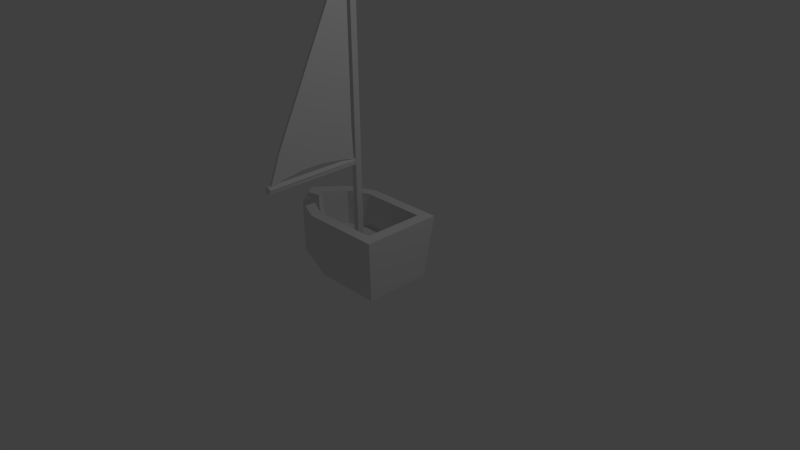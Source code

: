 # Source: boat.blend  (saved by Blender 2.73.0; exported with 4.5.12 LTS)
import bpy
from mathutils import Matrix  # noqa: F401  (used for matrix-valued properties, if any)

bpy.ops.wm.read_factory_settings(use_empty=True)
scene = bpy.context.scene
scene.name = 'Scene'

# ---- collections
col_collection_1 = bpy.data.collections.new('Collection 1'); scene.collection.children.link(col_collection_1)

# ---- materials (node trees are filled in below, after node groups)
mat_material = bpy.data.materials.new('Material')
mat_material.alpha_threshold = 0.0
mat_material.use_transparent_shadow = False
mat_material.roughness = 0.5
mat_material.line_color = (0.0, 0.0, 0.0, 1.0)

# ---- material node trees

# ---- world
world_world = bpy.data.worlds.new('World'); scene.world = world_world
world_world.color = (0.05088, 0.05088, 0.05088)
world_world.use_sun_shadow = False
world_world.sun_shadow_jitter_overblur = 0.0
world_world.cycles.sampling_method = 'MANUAL'
world_world.cycles.sample_map_resolution = 256

# ---- cameras
cam_camera = bpy.data.cameras.new('Camera')
cam_camera.clip_end = 100.0
cam_camera.lens = 35.0
cam_camera.sensor_width = 32.0
cam_camera.sensor_height = 18.0
cam_camera.ortho_scale = 7.314
cam_camera.dof.focus_distance = 0.0
cam_camera.dof.aperture_fstop = 128.0

# ---- lights
light_lamp = bpy.data.lights.new('Lamp', 'POINT')
light_lamp.transmission_factor = 0.0
light_lamp.cutoff_distance = 30.0
light_lamp.energy = 100.0
light_lamp.shadow_buffer_clip_start = 1.001
light_lamp.shadow_soft_size = 0.1
light_lamp.shadow_maximum_resolution = 0.006
light_lamp.use_absolute_resolution = True
light_lamp.cycles.use_multiple_importance_sampling = False

# ---- meshes
me_cube_001 = bpy.data.meshes.new('Cube.001')
me_cube_001.from_pydata([(-0.05647, -0.1937, -1.151), (-0.05647, 1.056, -1.147), (-0.02682, 1.056, -1.147), (-0.02682, -0.1937, -1.151), (-0.05647, 1.087, 1.5), (-0.02682, 1.087, 1.5), (-0.05647, 1.038, 0.1757), (-0.05647, 0.4222, -1.063), (-0.02682, 1.038, 0.1757), (-0.05647, 0.4222, 0.1757), (-0.02682, 0.4222, 0.1757), (-0.02682, 0.4222, -1.063), (-0.05647, 1.038, -0.4437), (-0.05647, 0.1142, -1.083), (-0.04165, 1.087, 1.5), (-0.02682, 1.038, -0.4437), (-0.04165, 1.056, -1.147), (-0.05647, 0.1142, -0.4437), (-0.02682, 0.1142, -0.4437), (-0.02682, 0.7301, -1.083), (-0.04165, -0.1937, -1.151), (-0.05647, 1.038, 0.7951), (-0.05647, 0.7301, -1.083), (-0.02682, 1.038, 0.7951), (-0.05647, 0.7301, 0.7951), (-0.02682, 0.7301, 0.7951), (-0.02682, 0.1142, -1.083), (-0.04165, 0.4222, 0.1757), (-0.04165, 0.4222, -1.063), (-0.02682, 0.4222, -0.4437), (-0.02682, 0.7301, -0.4437), (-0.02682, 0.7301, 0.1757), (-0.04165, 1.038, 0.1757), (-0.05647, 0.7301, 0.1757), (-0.05647, 0.7301, -0.4437), (-0.05647, 0.4222, -0.4437), (-0.04165, 1.038, 0.7951), (-0.04165, 0.1142, -1.083), (-0.04165, 0.7301, 0.7951), (-0.04165, 0.1142, -0.4437), (-0.04165, 0.7301, -1.083), (-0.04165, 1.038, -0.4437), (-0.05647, 1.038, -0.7534), (-0.05647, -0.03976, -1.105), (-0.03424, 1.087, 1.5), (-0.02682, 1.038, -0.7534), (-0.04906, 1.056, -1.147), (-0.05647, -0.03976, -0.7534), (-0.02682, -0.03976, -0.7534), (-0.02682, 0.8841, -1.105), (-0.03424, -0.1937, -1.151), (-0.05647, 1.038, 0.4854), (-0.05647, 0.5761, -1.063), (-0.02682, 1.038, 0.4854), (-0.05647, 0.5761, 0.4854), (-0.02682, 0.5761, 0.4854), (-0.02682, 0.2682, -1.063), (-0.03424, 0.4222, 0.1757), (-0.03424, 0.4222, -1.063), (-0.02682, 0.4222, -0.134), (-0.02682, 0.8841, -0.134), (-0.02682, 0.8841, 0.1757), (-0.04906, 1.038, 0.1757), (-0.05647, 0.5761, 0.1757), (-0.05647, 0.5761, -0.7534), (-0.05647, 0.4222, -0.7534), (-0.05647, 1.038, -0.134), (-0.05647, 0.2682, -1.063), (-0.04906, 1.087, 1.5), (-0.02682, 1.038, -0.134), (-0.03424, 1.056, -1.147), (-0.05647, 0.2682, -0.134), (-0.02682, 0.2682, -0.134), (-0.02682, 0.5761, -1.063), (-0.04906, -0.1937, -1.151), (-0.05647, 1.052, 1.105), (-0.05647, 0.8841, -1.105), (-0.02682, 1.052, 1.105), (-0.05647, 0.8841, 1.105), (-0.02682, 0.8841, 1.105), (-0.02682, -0.03976, -1.105), (-0.04906, 0.4222, 0.1757), (-0.04906, 0.4222, -1.063), (-0.02682, 0.4222, -0.7534), (-0.02682, 0.5761, -0.7534), (-0.02682, 0.5761, 0.1757), (-0.03424, 1.038, 0.1757), (-0.05647, 0.8841, 0.1757), (-0.05647, 0.8841, -0.134), (-0.05647, 0.4222, -0.134), (-0.05647, 0.2682, -0.4437), (-0.05647, 0.2682, -0.7534), (-0.05647, 0.1142, -0.7534), (-0.05647, 0.5761, -0.134), (-0.05647, 0.7301, -0.134), (-0.05647, 0.5761, -0.4437), (-0.05647, 0.8841, 0.7951), (-0.05647, 0.8841, 0.4854), (-0.05647, 0.7301, 0.4854), (-0.04165, 1.038, 0.4854), (-0.04165, 1.052, 1.105), (-0.04906, 1.038, 0.7951), (-0.03424, 1.038, 0.7951), (-0.02682, 0.7301, 0.4854), (-0.02682, 0.8841, 0.4854), (-0.02682, 0.8841, 0.7951), (-0.02682, 0.5761, -0.134), (-0.02682, 0.5761, -0.4437), (-0.02682, 0.7301, -0.134), (-0.02682, 0.1142, -0.7534), (-0.02682, 0.2682, -0.7534), (-0.02682, 0.2682, -0.4437), (-0.03424, 0.1142, -1.083), (-0.04906, 0.1142, -1.083), (-0.04165, -0.03976, -1.105), (-0.04165, 0.2682, -1.063), (-0.04165, 0.5761, 0.4854), (-0.04165, 0.8841, 1.105), (-0.03424, 0.7301, 0.7951), (-0.04906, 0.7301, 0.7951), (-0.04165, -0.03976, -0.7534), (-0.04165, 0.2682, -0.134), (-0.03424, 0.1142, -0.4437), (-0.04906, 0.1142, -0.4437), (-0.03424, 0.7301, -1.083), (-0.04906, 0.7301, -1.083), (-0.04165, 0.5761, -1.063), (-0.04165, 0.8841, -1.105), (-0.02682, 0.7301, -0.7534), (-0.02682, 0.8841, -0.7534), (-0.02682, 0.8841, -0.4437), (-0.04165, 1.038, -0.7534), (-0.04165, 1.038, -0.134), (-0.04906, 1.038, -0.4437), (-0.03424, 1.038, -0.4437), (-0.05647, 0.8841, -0.4437), (-0.05647, 0.8841, -0.7534), (-0.05647, 0.7301, -0.7534), (-0.03424, 1.038, -0.134), (-0.04906, 1.038, -0.134), (-0.04906, 1.038, -0.7534), (-0.04906, 0.8841, -1.105), (-0.04906, 0.5761, -1.063), (-0.03424, 0.5761, -1.063), (-0.04906, 0.2682, -0.134), (-0.03424, 0.2682, -0.134), (-0.03424, -0.03976, -0.7534), (-0.04906, 0.8841, 1.105), (-0.03424, 0.8841, 1.105), (-0.03424, 0.5761, 0.4854), (-0.04906, 0.2682, -1.063), (-0.04906, -0.03976, -1.105), (-0.03424, -0.03976, -1.105), (-0.03424, 1.052, 1.105), (-0.04906, 1.052, 1.105), (-0.04906, 1.038, 0.4854), (-0.03424, 1.038, 0.4854), (-0.03424, 0.2682, -1.063), (-0.04906, 0.5761, 0.4854), (-0.04906, -0.03976, -0.7534), (-0.03424, 0.8841, -1.105), (-0.03424, 1.038, -0.7534)], [], [(1, 76, 42), (161, 45, 2, 70), (2, 45, 49), (160, 70, 2, 49), (159, 47, 0, 74), (158, 54, 9, 81), (157, 58, 11, 56), (11, 83, 56), (11, 84, 83), (8, 53, 61), (156, 53, 8, 86), (6, 87, 51), (6, 88, 87), (7, 67, 65), (35, 90, 89), (35, 91, 90), (13, 43, 92), (33, 93, 63), (33, 94, 93), (34, 64, 95), (21, 96, 75), (21, 97, 96), (33, 63, 98), (155, 99, 32, 62), (154, 100, 36, 101), (153, 77, 23, 102), (31, 103, 85), (31, 104, 103), (23, 77, 105), (29, 106, 59), (29, 107, 106), (30, 60, 108), (26, 109, 80), (26, 110, 109), (29, 59, 111), (152, 112, 26, 80), (151, 113, 37, 114), (150, 82, 28, 115), (149, 116, 27, 57), (148, 117, 38, 118), (147, 78, 24, 119), (146, 120, 20, 50), (145, 121, 39, 122), (144, 71, 17, 123), (143, 124, 19, 73), (142, 125, 40, 126), (141, 46, 16, 127), (19, 128, 73), (19, 129, 128), (15, 69, 130), (140, 131, 16, 46), (139, 132, 41, 133), (138, 69, 15, 134), (12, 135, 66), (12, 136, 135), (22, 52, 137), (137, 64, 34), (137, 52, 64), (52, 7, 64), (135, 137, 34), (135, 136, 137), (136, 22, 137), (66, 88, 6), (66, 135, 88), (135, 34, 88), (132, 138, 134, 41), (32, 86, 138, 132), (86, 8, 69, 138), (66, 139, 133, 12), (6, 62, 139, 66), (62, 32, 132, 139), (42, 140, 46, 1), (12, 133, 140, 42), (133, 41, 131, 140), (130, 60, 30), (130, 69, 60), (69, 8, 60), (128, 130, 30), (128, 129, 130), (129, 15, 130), (73, 84, 11), (73, 128, 84), (128, 30, 84), (125, 141, 127, 40), (22, 76, 141, 125), (76, 1, 46, 141), (82, 142, 126, 28), (7, 52, 142, 82), (52, 22, 125, 142), (58, 143, 73, 11), (28, 126, 143, 58), (126, 40, 124, 143), (121, 144, 123, 39), (27, 81, 144, 121), (81, 9, 71, 144), (72, 145, 122, 18), (10, 57, 145, 72), (57, 27, 121, 145), (48, 146, 50, 3), (18, 122, 146, 48), (122, 39, 120, 146), (117, 147, 119, 38), (14, 68, 147, 117), (68, 4, 78, 147), (79, 148, 118, 25), (5, 44, 148, 79), (44, 14, 117, 148), (55, 149, 57, 10), (25, 118, 149, 55), (118, 38, 116, 149), (113, 150, 115, 37), (13, 67, 150, 113), (67, 7, 82, 150), (74, 151, 114, 20), (0, 43, 151, 74), (43, 13, 113, 151), (50, 152, 80, 3), (20, 114, 152, 50), (114, 37, 112, 152), (111, 72, 18), (111, 59, 72), (59, 10, 72), (109, 111, 18), (109, 110, 111), (110, 29, 111), (80, 48, 3), (80, 109, 48), (109, 18, 48), (108, 61, 31), (108, 60, 61), (60, 8, 61), (106, 108, 31), (106, 107, 108), (107, 30, 108), (59, 85, 10), (59, 106, 85), (106, 31, 85), (105, 79, 25), (105, 77, 79), (77, 5, 79), (103, 105, 25), (103, 104, 105), (104, 23, 105), (85, 55, 10), (85, 103, 55), (103, 25, 55), (100, 153, 102, 36), (14, 44, 153, 100), (44, 5, 77, 153), (75, 154, 101, 21), (4, 68, 154, 75), (68, 14, 100, 154), (51, 155, 62, 6), (21, 101, 155, 51), (101, 36, 99, 155), (98, 54, 24), (98, 63, 54), (63, 9, 54), (96, 98, 24), (96, 97, 98), (97, 33, 98), (75, 78, 4), (75, 96, 78), (96, 24, 78), (95, 65, 35), (95, 64, 65), (64, 7, 65), (93, 95, 35), (93, 94, 95), (94, 34, 95), (63, 89, 9), (63, 93, 89), (93, 35, 89), (92, 47, 17), (92, 43, 47), (43, 0, 47), (90, 92, 17), (90, 91, 92), (91, 13, 92), (89, 71, 9), (89, 90, 71), (90, 17, 71), (65, 91, 35), (65, 67, 91), (67, 13, 91), (87, 94, 33), (87, 88, 94), (88, 34, 94), (51, 97, 21), (51, 87, 97), (87, 33, 97), (99, 156, 86, 32), (36, 102, 156, 99), (102, 23, 53, 156), (61, 104, 31), (61, 53, 104), (53, 23, 104), (83, 107, 29), (83, 84, 107), (84, 30, 107), (56, 110, 26), (56, 83, 110), (83, 29, 110), (112, 157, 56, 26), (37, 115, 157, 112), (115, 28, 58, 157), (116, 158, 81, 27), (38, 119, 158, 116), (119, 24, 54, 158), (120, 159, 74, 20), (39, 123, 159, 120), (123, 17, 47, 159), (124, 160, 49, 19), (40, 127, 160, 124), (127, 16, 70, 160), (49, 129, 19), (49, 45, 129), (45, 15, 129), (131, 161, 70, 16), (41, 134, 161, 131), (134, 15, 45, 161), (42, 136, 12), (42, 76, 136), (76, 22, 136)])
me_cube_001.use_remesh_preserve_volume = False
me_cube_001.use_remesh_preserve_attributes = False
me_cube_001.use_mirror_vertex_groups = False
me_cube_001.update()
me_cube = bpy.data.meshes.new('Cube')
me_cube.from_pydata([(0.8371, 0.8371, -0.5689), (0.8371, -0.8371, -0.5689), (-0.8371, -0.8371, -0.5689), (-0.8371, 0.8371, -0.5689), (1.0, 1.0, 1.0), (1.0, -1.0, 1.0), (-1.0, -1.0, 1.0), (-1.0, 1.0, 1.0), (-1.726, -0.686, -0.2549), (-1.726, 0.686, -0.2549), (-1.726, -0.686, 1.0), (-1.726, 0.686, 1.0), (-2.279, 4.768e-07, 1.0), (0.7035, 0.7478, 1.0), (0.7035, -0.7478, 1.0), (-0.9543, -0.7478, 1.0), (-0.9543, 0.7478, 1.0), (-1.497, -0.513, 1.0), (-1.497, 0.513, 1.0), (-1.911, 3.716e-07, 1.0), (0.7035, 0.7478, 0.109), (0.7035, -0.7478, 0.109), (-0.9543, -0.7478, 0.109), (-0.9543, 0.7478, 0.109), (-1.497, -0.513, 0.109), (-1.497, 0.513, 0.109), (-1.699, 3.716e-07, 0.109), (-0.1254, 0.7478, 1.0), (-0.1254, -0.7478, 1.0), (-0.1254, 0.7478, 0.109), (-0.1254, -0.7478, 0.109), (-0.9543, 0.7478, 0.5545), (-0.9543, -0.7478, 0.5545), (0.7035, -0.7478, 0.5545), (0.7035, 0.7478, 0.5545), (-0.1254, -0.7478, 0.5545), (-0.1254, 0.7478, 0.5545), (0.7035, -4.172e-07, 1.0), (-0.5398, 0.7478, 1.0), (-0.5398, -0.7478, 1.0), (0.7035, -4.172e-07, 0.109), (-0.5398, 0.7478, 0.109), (-0.5398, -0.7478, 0.109), (-0.9543, 0.7478, 0.7773), (-0.9543, -0.7478, 0.3318), (0.7035, -0.7478, 0.3318), (0.7035, 0.7478, 0.7773), (0.2891, 0.7478, 1.0), (0.2891, -0.7478, 1.0), (0.2891, 0.7478, 0.109), (0.2891, -0.7478, 0.109), (-0.9543, 0.7478, 0.3318), (-0.9543, -0.7478, 0.7773), (0.7035, -0.7478, 0.7773), (0.7035, 0.7478, 0.3318), (-0.1254, -0.7478, 0.3318), (-0.1254, -0.7478, 0.7773), (0.2891, -0.7478, 0.5545), (-0.1254, 0.7478, 0.3318), (-0.1254, 0.7478, 0.7773), (0.2891, 0.7478, 0.5545), (0.2891, -0.7478, 0.3318), (0.2891, -0.7478, 0.7773), (0.2891, 0.7478, 0.3318), (0.2891, 0.7478, 0.7773)], [], [(0, 1, 2, 3), (7, 11, 18, 16), (0, 4, 5, 1), (1, 5, 6, 2), (12, 10, 17, 19), (4, 0, 3, 7), (7, 3, 9, 11), (2, 6, 10, 8), (3, 2, 8, 9), (11, 12, 19, 18), (11, 9, 12), (8, 10, 12), (9, 8, 12), (16, 18, 25, 23, 51, 31, 43), (19, 17, 24, 26), (18, 19, 26, 25), (10, 6, 15, 17), (6, 5, 14, 48, 28, 39, 15), (4, 7, 16, 38, 27, 47, 13), (5, 4, 13, 37, 14), (17, 15, 52, 32, 44, 22, 24), (63, 49, 20, 54, 34, 46, 13, 47, 64, 60), (64, 59, 36, 60), (51, 23, 41, 29, 58, 36, 59, 27, 38, 16, 43, 31), (45, 21, 50, 61, 57, 62, 48, 14, 53, 33), (56, 62, 57, 35), (28, 48, 62, 56), (61, 50, 30, 55, 35, 57), (54, 20, 40, 21, 45, 33, 53, 14, 37, 13, 46, 34), (47, 27, 59, 64), (58, 29, 49, 63, 60, 36), (22, 42, 30, 50, 21, 40, 20, 49, 29, 41, 23, 25, 26, 24), (55, 30, 42, 22, 44, 32, 52, 15, 39, 28, 56, 35)])
_uv = me_cube.uv_layers.new(name='UVMap')
_uv.uv.foreach_set('vector', [0.5362, 0.3807, 0.2919, 0.3807, 0.2919, 0.1371, 0.5362, 0.1371, 0.06032, 0.2136, 0.06508, 0.1767, 0.07574, 0.1849, 0.07218, 0.2124, 0.3014, 0.4746, 0.3246, 0.7014, 0.02943, 0.7014, 0.05431, 0.4746, 0.3246, 0.7014, 0.3014, 0.4746, 0.5966, 0.4746, 0.5723, 0.7041, 0.1459, 0.1465, 0.1855, 0.1787, 0.1755, 0.192, 0.1459, 0.1679, 0.3246, 0.7014, 0.3014, 0.4746, 0.5955, 0.472, 0.5723, 0.7041, 0.5723, 0.7041, 0.5955, 0.472, 0.7031, 0.4757, 0.7032, 0.6588, 0.5723, 0.7041, 0.5966, 0.4746, 0.7031, 0.4757, 0.7032, 0.6588, 0.5362, 0.1371, 0.2919, 0.1371, 0.3139, 0.0, 0.5142, 1.76e-08, 0.06508, 0.1767, 0.08867, 0.1429, 0.09338, 0.1595, 0.07574, 0.1849, 0.7032, 0.6588, 0.7032, 0.4796, 0.8044, 0.6754, 0.9057, 0.4796, 0.9057, 0.6588, 0.8044, 0.6754, 0.7032, 0.4796, 0.9057, 0.4796, 0.8044, 0.6754, 0.4356, 0.9381, 0.355, 0.9386, 0.3553, 0.8086, 0.4359, 0.8081, 0.4358, 0.8406, 0.4358, 0.8731, 0.4357, 0.9056, 0.2595, 0.815, 0.3343, 0.8087, 0.3343, 0.9395, 0.2595, 0.9426, 0.2548, 0.9426, 0.1799, 0.9363, 0.1799, 0.8087, 0.2548, 0.8118, 0.1855, 0.1787, 0.2036, 0.221, 0.189, 0.2237, 0.1755, 0.192, 0.2036, 0.221, 0.2036, 0.3376, 0.189, 0.3203, 0.189, 0.2961, 0.189, 0.272, 0.189, 0.2478, 0.189, 0.2237, 0.08589, 0.304, 0.06032, 0.2136, 0.07218, 0.2124, 0.07748, 0.2312, 0.08278, 0.2499, 0.08808, 0.2686, 0.09338, 0.2874, 0.2036, 0.3376, 0.08832, 0.3376, 0.1029, 0.3203, 0.1459, 0.3203, 0.189, 0.3203, 0.3549, 0.8084, 0.4355, 0.809, 0.4356, 0.8415, 0.4357, 0.874, 0.4357, 0.9065, 0.4358, 0.939, 0.3552, 0.9384, 0.6193, 0.841, 0.6194, 0.8085, 0.6806, 0.8086, 0.6805, 0.8411, 0.6804, 0.8736, 0.6804, 0.9061, 0.6803, 0.9386, 0.6191, 0.9385, 0.6192, 0.906, 0.6193, 0.8735, 0.6192, 0.906, 0.558, 0.9058, 0.5581, 0.8733, 0.6193, 0.8735, 0.4358, 0.8406, 0.4359, 0.8081, 0.4971, 0.8082, 0.5582, 0.8083, 0.5582, 0.8408, 0.5581, 0.8733, 0.558, 0.9058, 0.558, 0.9383, 0.4968, 0.9382, 0.4356, 0.9381, 0.4357, 0.9056, 0.4358, 0.8731, 0.6804, 0.9059, 0.6805, 0.9384, 0.6193, 0.9385, 0.6192, 0.906, 0.6192, 0.8735, 0.6191, 0.841, 0.619, 0.8085, 0.6802, 0.8084, 0.6803, 0.8409, 0.6803, 0.8734, 0.5579, 0.8412, 0.6191, 0.841, 0.6192, 0.8735, 0.558, 0.8737, 0.5579, 0.8087, 0.619, 0.8085, 0.6191, 0.841, 0.5579, 0.8412, 0.6192, 0.906, 0.6193, 0.9385, 0.5581, 0.9387, 0.5581, 0.9062, 0.558, 0.8737, 0.6192, 0.8735, 0.1249, 0.7405, 0.1567, 0.7405, 0.1567, 0.8509, 0.1567, 0.9612, 0.1249, 0.9612, 0.09307, 0.9612, 0.06126, 0.9612, 0.02945, 0.9612, 0.02945, 0.8509, 0.02945, 0.7405, 0.06126, 0.7405, 0.09307, 0.7405, 0.6191, 0.9385, 0.558, 0.9383, 0.558, 0.9058, 0.6192, 0.906, 0.5582, 0.8408, 0.5582, 0.8083, 0.6194, 0.8085, 0.6193, 0.841, 0.6193, 0.8735, 0.5581, 0.8733, 0.5235, 0.1256, 0.5235, 0.1868, 0.5235, 0.248, 0.5235, 0.3091, 0.5235, 0.3703, 0.4144, 0.3703, 0.3052, 0.3703, 0.3052, 0.3091, 0.3052, 0.248, 0.3052, 0.1868, 0.3052, 0.1256, 0.3395, 0.04549, 0.4144, 0.01573, 0.4892, 0.04549, 0.5581, 0.9062, 0.5581, 0.9387, 0.497, 0.9388, 0.4358, 0.939, 0.4357, 0.9065, 0.4357, 0.874, 0.4356, 0.8415, 0.4355, 0.809, 0.4967, 0.8088, 0.5579, 0.8087, 0.5579, 0.8412, 0.558, 0.8737])
me_cube.materials.append(mat_material)
me_cube.use_remesh_preserve_volume = False
me_cube.use_remesh_preserve_attributes = False
me_cube.use_mirror_vertex_groups = False
me_cube.update()
me_cylinder_001 = bpy.data.meshes.new('Cylinder.001')
me_cylinder_001.from_pydata([(0.003, -0.005543, -0.06275), (0.003, 4.125, -0.06275), (0.06138, -0.005543, -0.02033), (0.06138, 4.125, -0.02033), (0.03908, -0.005543, 0.0483), (0.03908, 4.125, 0.0483), (-0.03308, -0.005543, 0.0483), (-0.03308, 4.125, 0.0483), (-0.05538, -0.005543, -0.02033), (-0.05538, 4.125, -0.02033), (0.003, 4.159, -0.04159), (0.04126, 4.159, -0.0138), (0.02665, 4.159, 0.03118), (-0.02065, 4.159, 0.03118), (-0.03526, 4.159, -0.0138), (0.003, 4.186, -0.0843), (0.08188, 4.186, -0.02699), (0.05175, 4.186, 0.06574), (-0.04575, 4.186, 0.06574), (-0.07588, 4.186, -0.02699), (0.003, 4.235, -0.05433), (0.05337, 4.235, -0.01773), (0.03413, 4.235, 0.04149), (-0.02813, 4.235, 0.04149), (-0.04737, 4.235, -0.01773), (0.003, 1.462, -0.006891), (0.003, 1.462, 1.351), (0.03736, 1.428, -0.006891), (0.05055, 1.428, 1.351), (0.03239, 1.372, -0.006891), (0.03239, 1.372, 1.351), (-0.02639, 1.372, -0.006891), (-0.02639, 1.372, 1.351), (-0.03136, 1.428, -0.006891), (-0.04455, 1.428, 1.351)], [], [(0, 1, 3, 2), (2, 3, 5, 4), (4, 5, 7, 6), (1, 9, 14, 10), (8, 9, 1, 0), (6, 7, 9, 8), (0, 2, 4, 6, 8), (10, 14, 19, 15), (9, 7, 13, 14), (7, 5, 12, 13), (5, 3, 11, 12), (3, 1, 10, 11), (15, 19, 24, 20), (14, 13, 18, 19), (13, 12, 17, 18), (12, 11, 16, 17), (11, 10, 15, 16), (21, 20, 24, 23, 22), (19, 18, 23, 24), (18, 17, 22, 23), (17, 16, 21, 22), (16, 15, 20, 21), (25, 26, 28, 27), (27, 28, 30, 29), (29, 30, 32, 31), (28, 26, 34, 32, 30), (33, 34, 26, 25), (31, 32, 34, 33), (25, 27, 29, 31, 33)])
me_cylinder_001.use_remesh_preserve_volume = False
me_cylinder_001.use_remesh_preserve_attributes = False
me_cylinder_001.use_mirror_vertex_groups = False
me_cylinder_001.update()

# ---- objects
ob_cube_001 = bpy.data.objects.new('Cube.001', me_cube_001)
ob_cube = bpy.data.objects.new('Cube', me_cube)
ob_lamp = bpy.data.objects.new('Lamp', light_lamp)
ob_camera = bpy.data.objects.new('Camera', cam_camera)
ob_cylinder_001 = bpy.data.objects.new('Cylinder.001', me_cylinder_001)

# ---- transforms, parenting, visibility, modifiers, constraints
ob_cube_001.location = (-0.2188, -1.126, 2.412)
ob_cube_001.lineart.crease_threshold = 0.0
ob_cube.location = (0.0, 0.0, 0.0)
ob_cube.scale = (0.5474, 0.5474, 0.5474)
ob_cube.lock_rotations_4d = False
ob_cube.empty_display_type = 'ARROWS'
ob_cube.lineart.crease_threshold = 0.0
ob_lamp.location = (4.076, 1.005, 5.904)
ob_lamp.rotation_euler = (0.6503, 0.05522, 1.866)
ob_lamp.lock_rotations_4d = False
ob_lamp.empty_display_type = 'ARROWS'
ob_lamp.color = (0.0, 0.0, 0.0, 0.0)
ob_lamp.lineart.crease_threshold = 0.0
ob_camera.location = (7.481, -6.508, 5.344)
ob_camera.rotation_euler = (1.109, 0.01082, 0.8149)
ob_camera.lock_rotations_4d = False
ob_camera.empty_display_type = 'ARROWS'
ob_camera.color = (0.0, 0.0, 0.0, 0.0)
ob_camera.display_type = 'WIRE'
ob_camera.lineart.crease_threshold = 0.0
ob_cylinder_001.location = (-0.27, 0.0, -0.18)
ob_cylinder_001.rotation_euler = (1.571, 0.0, 0.0)
ob_cylinder_001.lineart.crease_threshold = 0.0

# ---- collection membership
col_collection_1.objects.link(ob_cube_001)
col_collection_1.objects.link(ob_cube)
col_collection_1.objects.link(ob_lamp)
col_collection_1.objects.link(ob_camera)
col_collection_1.objects.link(ob_cylinder_001)

# ---- scene / render settings (as saved in the file)
scene.camera = ob_camera
scene.frame_start = 1; scene.frame_end = 250; scene.frame_set(1)
scene.render.engine = 'BLENDER_EEVEE_NEXT'
scene.render.resolution_percentage = 50
scene.render.dither_intensity = 0.0
scene.cycles.use_denoising = False
scene.cycles.samples = 10
scene.cycles.sampling_pattern = 'TABULATED_SOBOL'
scene.cycles.light_sampling_threshold = 0.0
scene.cycles.use_adaptive_sampling = False
scene.cycles.use_light_tree = False
scene.cycles.blur_glossy = 0.0
scene.cycles.pixel_filter_type = 'GAUSSIAN'
scene.cycles.sample_clamp_indirect = 0.0
scene.view_settings.view_transform = 'Standard'
bpy.context.view_layer.update()
